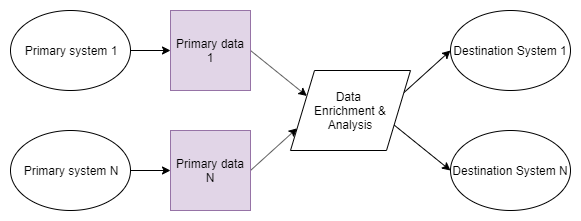

The diagram above was exported from draw.io. Its source (the exported page's mxGraphModel, read from the mxfile embedded in the PNG):
<mxGraphModel dx="1422" dy="2015" grid="1" gridSize="10" guides="1" tooltips="1" connect="1" arrows="1" fold="1" page="1" pageScale="1" pageWidth="850" pageHeight="1100" math="0" shadow="0">
  <root>
    <mxCell id="0" />
    <mxCell id="1" parent="0" />
    <mxCell id="2" style="edgeStyle=none;rounded=0;orthogonalLoop=1;jettySize=auto;html=1;exitX=1;exitY=0.5;exitDx=0;exitDy=0;entryX=0;entryY=0.5;entryDx=0;entryDy=0;" edge="1" source="3" target="7" parent="1">
      <mxGeometry relative="1" as="geometry" />
    </mxCell>
    <mxCell id="3" value="Primary system 1" style="ellipse;whiteSpace=wrap;html=1;" vertex="1" parent="1">
      <mxGeometry x="40" y="160" width="120" height="80" as="geometry" />
    </mxCell>
    <mxCell id="4" style="edgeStyle=none;rounded=0;orthogonalLoop=1;jettySize=auto;html=1;exitX=1;exitY=0.5;exitDx=0;exitDy=0;entryX=0;entryY=0.5;entryDx=0;entryDy=0;" edge="1" source="5" target="9" parent="1">
      <mxGeometry relative="1" as="geometry" />
    </mxCell>
    <mxCell id="5" value="&lt;span style=&quot;white-space: normal&quot;&gt;Primary system N&lt;/span&gt;" style="ellipse;whiteSpace=wrap;html=1;" vertex="1" parent="1">
      <mxGeometry x="40" y="280" width="120" height="80" as="geometry" />
    </mxCell>
    <mxCell id="6" style="edgeStyle=none;rounded=0;orthogonalLoop=1;jettySize=auto;html=1;exitX=1;exitY=0.5;exitDx=0;exitDy=0;entryX=0;entryY=0.25;entryDx=0;entryDy=0;" edge="1" source="7" target="14" parent="1">
      <mxGeometry relative="1" as="geometry" />
    </mxCell>
    <mxCell id="7" value="Primary data 1" style="whiteSpace=wrap;html=1;aspect=fixed;fillColor=#e1d5e7;strokeColor=#9673a6;" vertex="1" parent="1">
      <mxGeometry x="200" y="160" width="80" height="80" as="geometry" />
    </mxCell>
    <mxCell id="8" style="edgeStyle=none;rounded=0;orthogonalLoop=1;jettySize=auto;html=1;exitX=1;exitY=0.5;exitDx=0;exitDy=0;entryX=0;entryY=0.75;entryDx=0;entryDy=0;" edge="1" source="9" target="14" parent="1">
      <mxGeometry relative="1" as="geometry" />
    </mxCell>
    <mxCell id="9" value="Primary data N" style="whiteSpace=wrap;html=1;aspect=fixed;fillColor=#e1d5e7;strokeColor=#9673a6;" vertex="1" parent="1">
      <mxGeometry x="200" y="280" width="80" height="80" as="geometry" />
    </mxCell>
    <mxCell id="10" value="Destination System 1" style="ellipse;whiteSpace=wrap;html=1;" vertex="1" parent="1">
      <mxGeometry x="480" y="160" width="120" height="80" as="geometry" />
    </mxCell>
    <mxCell id="11" value="Destination System N" style="ellipse;whiteSpace=wrap;html=1;" vertex="1" parent="1">
      <mxGeometry x="480" y="280" width="120" height="80" as="geometry" />
    </mxCell>
    <mxCell id="12" style="edgeStyle=none;rounded=0;orthogonalLoop=1;jettySize=auto;html=1;exitX=1;exitY=0.25;exitDx=0;exitDy=0;entryX=0;entryY=0.5;entryDx=0;entryDy=0;" edge="1" source="14" target="10" parent="1">
      <mxGeometry relative="1" as="geometry" />
    </mxCell>
    <mxCell id="13" style="edgeStyle=none;rounded=0;orthogonalLoop=1;jettySize=auto;html=1;exitX=1;exitY=0.75;exitDx=0;exitDy=0;entryX=0;entryY=0.5;entryDx=0;entryDy=0;" edge="1" source="14" target="11" parent="1">
      <mxGeometry relative="1" as="geometry" />
    </mxCell>
    <mxCell id="14" value="&lt;span style=&quot;white-space: normal&quot;&gt;Data &lt;br&gt;Enrichment &amp;amp; Analysis&lt;/span&gt;" style="shape=parallelogram;perimeter=parallelogramPerimeter;whiteSpace=wrap;html=1;" vertex="1" parent="1">
      <mxGeometry x="320" y="220" width="120" height="80" as="geometry" />
    </mxCell>
  </root>
</mxGraphModel>